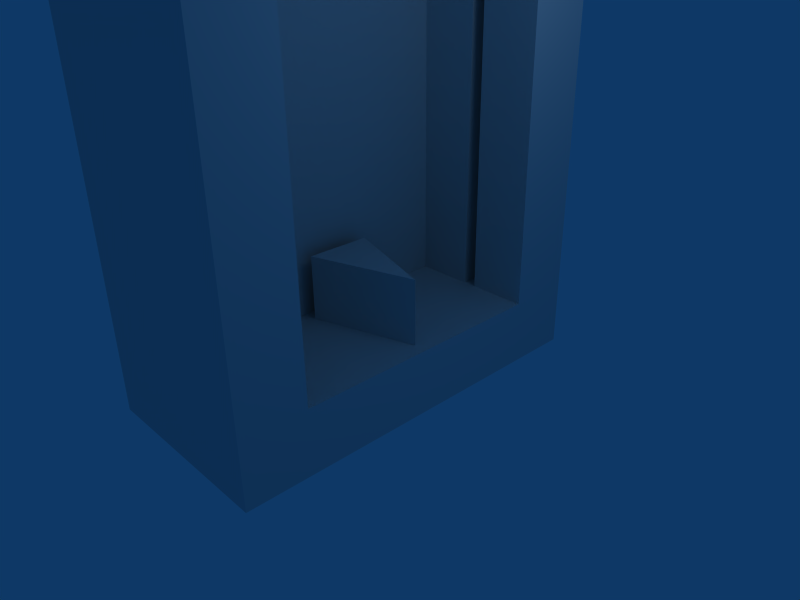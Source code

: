 # Source: prismdemo.blend  (saved by Blender 2.46.0; exported with 4.5.12 LTS)
import bpy
from mathutils import Matrix  # noqa: F401  (used for matrix-valued properties, if any)

bpy.ops.wm.read_factory_settings(use_empty=True)
scene = bpy.context.scene
scene.name = 'Scene'

# ---- collections
col_collection_1 = bpy.data.collections.new('Collection 1'); scene.collection.children.link(col_collection_1)

# ---- world
world_world = bpy.data.worlds.new('World'); scene.world = world_world
world_world.color = (0.05656, 0.2208, 0.4)
world_world.use_sun_shadow = False
world_world.sun_shadow_jitter_overblur = 0.0
world_world.cycles.sampling_method = 'MANUAL'
world_world.cycles.sample_map_resolution = 256

# ---- cameras
cam_camera = bpy.data.cameras.new('Camera')
cam_camera.passepartout_alpha = 0.2
cam_camera.clip_end = 100.0
cam_camera.lens = 35.0
cam_camera.ortho_scale = 7.314
cam_camera.show_passepartout = False
cam_camera.show_safe_areas = True
cam_camera.dof.focus_distance = 0.0
cam_camera.dof.aperture_fstop = 128.0

# ---- lights
light_spot = bpy.data.lights.new('Spot', 'POINT')
light_spot.transmission_factor = 0.0
light_spot.cutoff_distance = 30.0
light_spot.energy = 100.0
light_spot.shadow_buffer_clip_start = 1.001
light_spot.shadow_soft_size = 1.0
light_spot.shadow_maximum_resolution = 0.006
light_spot.use_absolute_resolution = True
light_spot.cycles.use_multiple_importance_sampling = False

# ---- meshes
me_plane_005 = bpy.data.meshes.new('Plane.005')
me_plane_005.from_pydata([(0.5, 0.8, 0.0), (0.0, -0.8, 0.0), (-0.5, 0.8, 0.0), (-0.5, 0.8, 1.0), (0.0, -0.8, 1.0), (0.5, 0.8, 1.0)], [], [(5, 3, 4), (0, 5, 4, 1), (1, 4, 3, 2), (0, 2, 3, 5)])
me_plane_005.use_remesh_preserve_volume = False
me_plane_005.use_remesh_preserve_attributes = False
me_plane_005.use_mirror_vertex_groups = False
me_plane_005.update()
me_plane_001 = bpy.data.meshes.new('Plane.001')
me_plane_001.from_pydata([(-2.0, 1.0, 0.0), (-2.0, -1.0, 0.0), (-2.0, -1.0, 6.0), (2.0, 1.0, 0.0), (-2.0, 1.0, 6.0), (2.0, 1.0, 6.0), (2.0, 0.1, 0.0), (2.0, 0.1, 6.0), (2.0, -0.1, 0.0), (2.0, -1.0, 0.0), (2.0, -1.0, 6.0), (2.0, -0.1, 6.0), (3.0, -0.1, 6.0), (3.0, -1.0, 6.0), (3.0, -1.0, -1.0), (3.0, -0.1, -1.0), (3.0, 0.1, 6.0), (3.0, 0.1, -1.0), (3.0, 2.0, 6.0), (-3.0, 2.0, 6.0), (3.0, 2.0, -1.0), (-3.0, -1.0, 6.0), (-3.0, -1.0, -1.0), (-3.0, 2.0, -1.0), (3.0, 0.1, -1.0), (3.0, -0.1, -1.0), (3.0, -0.1, 0.0), (3.0, 0.1, 0.0)], [], [(0, 4, 2, 1), (4, 0, 3, 5), (3, 6, 7, 5), (8, 9, 10, 11), (3, 0, 1, 9), (20, 14, 22, 23), (15, 12, 13, 14), (20, 18, 16, 17), (19, 18, 20, 23), (23, 22, 21, 19), (24, 27, 26, 25), (8, 11, 12, 26), (6, 27, 16, 7), (6, 8, 26, 27), (5, 7, 16, 18), (10, 13, 12, 11), (4, 5, 18, 19), (2, 4, 19, 21), (9, 14, 13, 10), (1, 22, 14, 9), (1, 2, 21, 22)])
me_plane_001.use_remesh_preserve_volume = False
me_plane_001.use_remesh_preserve_attributes = False
me_plane_001.use_mirror_vertex_groups = False
me_plane_001.update()

# ---- objects
ob_plane = bpy.data.objects.new('Plane', me_plane_005)
ob_plane_001 = bpy.data.objects.new('Plane.001', me_plane_001)
ob_lamp = bpy.data.objects.new('Lamp', light_spot)
ob_camera = bpy.data.objects.new('Camera', cam_camera)

# ---- transforms, parenting, visibility, modifiers, constraints
ob_plane.location = (0.0, 0.0, 0.0)
ob_plane.rotation_euler = (0.0, -0.0, 1.571)
ob_plane.lock_rotations_4d = False
ob_plane.empty_display_type = 'ARROWS'
ob_plane.color = (0.0, 0.0, 0.0, 1.0)
ob_plane.lineart.crease_threshold = 0.0
ob_plane_001.location = (0.0, 0.0, 0.0)
ob_plane_001.rotation_euler = (0.0, -0.0, 1.571)
ob_plane_001.lock_rotations_4d = False
ob_plane_001.empty_display_type = 'ARROWS'
ob_plane_001.color = (0.0, 0.0, 0.0, 1.0)
ob_plane_001.lineart.crease_threshold = 0.0
ob_lamp.location = (4.076, 1.005, 5.904)
ob_lamp.rotation_euler = (0.6503, 0.05522, 1.866)
ob_lamp.lock_rotations_4d = False
ob_lamp.empty_display_type = 'ARROWS'
ob_lamp.color = (0.0, 0.0, 0.0, 0.0)
ob_lamp.lineart.crease_threshold = 0.0
ob_camera.location = (7.481, -6.508, 5.344)
ob_camera.rotation_euler = (1.109, 0.01082, 0.8149)
ob_camera.lock_rotations_4d = False
ob_camera.empty_display_type = 'ARROWS'
ob_camera.color = (0.0, 0.0, 0.0, 0.0)
ob_camera.display_type = 'WIRE'
ob_camera.lineart.crease_threshold = 0.0

# ---- collection membership
col_collection_1.objects.link(ob_plane)
col_collection_1.objects.link(ob_plane_001)
col_collection_1.objects.link(ob_lamp)
col_collection_1.objects.link(ob_camera)

# ---- scene / render settings (as saved in the file)
scene.camera = ob_camera
scene.frame_start = 1; scene.frame_end = 250; scene.frame_set(1)
scene.render.engine = 'BLENDER_EEVEE_NEXT'
scene.render.image_settings.file_format = 'JPEG'
scene.render.image_settings.color_mode = 'RGB'
scene.render.image_settings.compression = 90
scene.render.resolution_x = 800
scene.render.resolution_y = 600
scene.render.pixel_aspect_x = 100.0
scene.render.pixel_aspect_y = 100.0
scene.render.fps = 25
scene.render.dither_intensity = 0.0
scene.render.use_compositing = False
scene.render.use_sequencer = False
scene.render.bake_margin = 2
scene.render.bake_bias = 0.0
scene.render.use_stamp_time = False
scene.render.use_stamp_date = False
scene.render.use_stamp_frame = False
scene.render.use_stamp_camera = False
scene.render.use_stamp_scene = False
scene.render.use_stamp_filename = False
scene.render.use_stamp_render_time = False
scene.render.stamp_font_size = 0
scene.cycles.use_denoising = False
scene.cycles.samples = 10
scene.cycles.sampling_pattern = 'TABULATED_SOBOL'
scene.cycles.light_sampling_threshold = 0.0
scene.cycles.use_adaptive_sampling = False
scene.cycles.use_light_tree = False
scene.cycles.blur_glossy = 0.0
scene.cycles.volume_bounces = 1
scene.cycles.pixel_filter_type = 'GAUSSIAN'
scene.cycles.sample_clamp_indirect = 0.0
scene.view_settings.view_transform = 'Raw'
bpy.context.view_layer.update()
